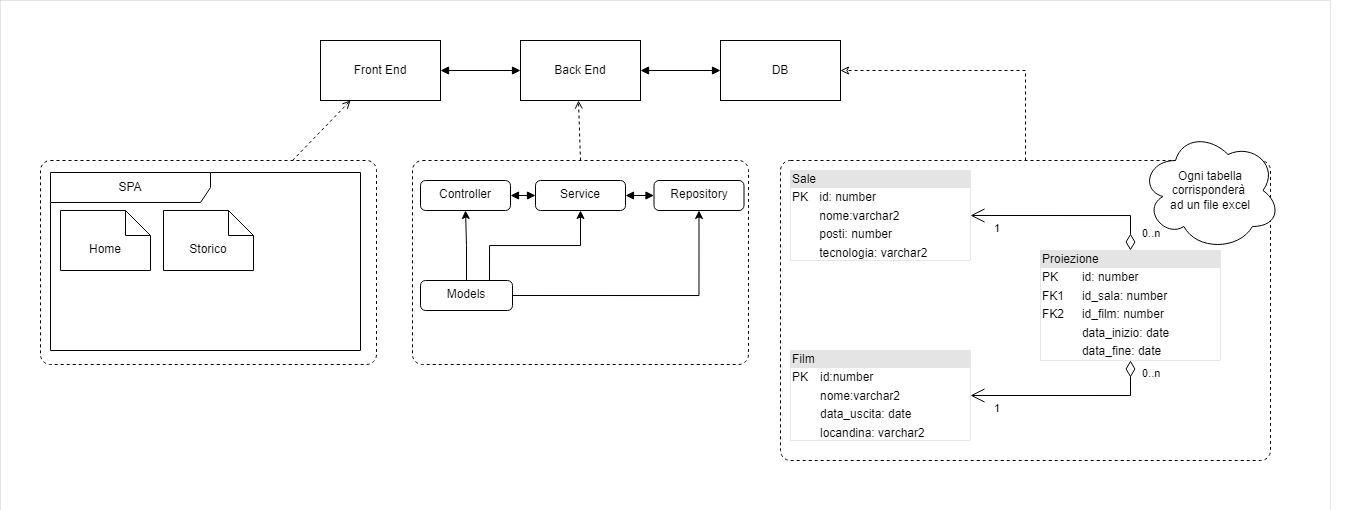

The diagram above was exported from draw.io. Its source (the exported page's mxGraphModel, read from the mxfile embedded in the PNG):
<mxGraphModel dx="2058" dy="624" grid="1" gridSize="10" guides="1" tooltips="1" connect="1" arrows="1" fold="1" page="1" pageScale="1" pageWidth="827" pageHeight="1169" background="none" math="0" shadow="0">
  <root>
    <mxCell id="0" />
    <mxCell id="1" parent="0" />
    <mxCell id="lj4LhO-g7mVmNRlAtfwd-6" value="" style="rounded=0;whiteSpace=wrap;html=1;gradientColor=none;fillStyle=solid;strokeWidth=0;" vertex="1" parent="1">
      <mxGeometry x="-240" width="1330" height="510" as="geometry" />
    </mxCell>
    <mxCell id="CXxe0tFrrUafUb2g5Vjd-1" value="Front End" style="html=1;whiteSpace=wrap;" parent="1" vertex="1">
      <mxGeometry x="80" y="40" width="120" height="60" as="geometry" />
    </mxCell>
    <mxCell id="CXxe0tFrrUafUb2g5Vjd-2" value="Back End" style="html=1;whiteSpace=wrap;" parent="1" vertex="1">
      <mxGeometry x="280" y="40" width="120" height="60" as="geometry" />
    </mxCell>
    <mxCell id="CXxe0tFrrUafUb2g5Vjd-3" value="DB" style="html=1;whiteSpace=wrap;" parent="1" vertex="1">
      <mxGeometry x="480" y="40" width="120" height="60" as="geometry" />
    </mxCell>
    <mxCell id="CXxe0tFrrUafUb2g5Vjd-4" value="" style="endArrow=block;startArrow=block;endFill=1;startFill=1;html=1;rounded=0;entryX=0;entryY=0.5;entryDx=0;entryDy=0;exitX=1;exitY=0.5;exitDx=0;exitDy=0;" parent="1" source="CXxe0tFrrUafUb2g5Vjd-1" target="CXxe0tFrrUafUb2g5Vjd-2" edge="1">
      <mxGeometry width="160" relative="1" as="geometry">
        <mxPoint x="200" y="79.5" as="sourcePoint" />
        <mxPoint x="360" y="79.5" as="targetPoint" />
      </mxGeometry>
    </mxCell>
    <mxCell id="CXxe0tFrrUafUb2g5Vjd-6" value="" style="endArrow=block;startArrow=block;endFill=1;startFill=1;html=1;rounded=0;exitX=1;exitY=0.5;exitDx=0;exitDy=0;exitPerimeter=0;entryX=0;entryY=0.5;entryDx=0;entryDy=0;" parent="1" source="CXxe0tFrrUafUb2g5Vjd-2" target="CXxe0tFrrUafUb2g5Vjd-3" edge="1">
      <mxGeometry width="160" relative="1" as="geometry">
        <mxPoint x="330" y="130" as="sourcePoint" />
        <mxPoint x="490" y="130" as="targetPoint" />
      </mxGeometry>
    </mxCell>
    <mxCell id="CXxe0tFrrUafUb2g5Vjd-7" value="" style="html=1;verticalAlign=bottom;labelBackgroundColor=none;endArrow=open;endFill=0;dashed=1;rounded=0;entryX=0.25;entryY=1;entryDx=0;entryDy=0;exitX=0.75;exitY=0;exitDx=0;exitDy=0;" parent="1" source="CXxe0tFrrUafUb2g5Vjd-8" target="CXxe0tFrrUafUb2g5Vjd-1" edge="1">
      <mxGeometry width="160" relative="1" as="geometry">
        <mxPoint x="80" y="200" as="sourcePoint" />
        <mxPoint x="190" y="180" as="targetPoint" />
      </mxGeometry>
    </mxCell>
    <mxCell id="CXxe0tFrrUafUb2g5Vjd-8" value="" style="html=1;align=center;verticalAlign=top;rounded=1;absoluteArcSize=1;arcSize=20;dashed=1;whiteSpace=wrap;" parent="1" vertex="1">
      <mxGeometry x="-200" y="160" width="336" height="204" as="geometry" />
    </mxCell>
    <mxCell id="CXxe0tFrrUafUb2g5Vjd-10" value="" style="html=1;verticalAlign=bottom;labelBackgroundColor=none;endArrow=open;endFill=0;dashed=1;rounded=0;entryX=0.25;entryY=1;entryDx=0;entryDy=0;exitX=0.5;exitY=0;exitDx=0;exitDy=0;" parent="1" source="CXxe0tFrrUafUb2g5Vjd-9" edge="1">
      <mxGeometry width="160" relative="1" as="geometry">
        <mxPoint x="280" y="160" as="sourcePoint" />
        <mxPoint x="338" y="100" as="targetPoint" />
      </mxGeometry>
    </mxCell>
    <mxCell id="CXxe0tFrrUafUb2g5Vjd-26" value="" style="edgeStyle=orthogonalEdgeStyle;rounded=0;orthogonalLoop=1;jettySize=auto;html=1;entryX=1;entryY=0.5;entryDx=0;entryDy=0;dashed=1;endArrow=classic;endFill=0;" parent="1" source="CXxe0tFrrUafUb2g5Vjd-24" target="CXxe0tFrrUafUb2g5Vjd-3" edge="1">
      <mxGeometry relative="1" as="geometry">
        <mxPoint x="790" y="-40" as="targetPoint" />
      </mxGeometry>
    </mxCell>
    <mxCell id="CXxe0tFrrUafUb2g5Vjd-27" value="" style="group" parent="1" vertex="1" connectable="0">
      <mxGeometry x="172" y="160" width="336" height="204" as="geometry" />
    </mxCell>
    <mxCell id="CXxe0tFrrUafUb2g5Vjd-9" value="" style="html=1;align=center;verticalAlign=top;rounded=1;absoluteArcSize=1;arcSize=20;dashed=1;whiteSpace=wrap;" parent="CXxe0tFrrUafUb2g5Vjd-27" vertex="1">
      <mxGeometry width="336" height="204" as="geometry" />
    </mxCell>
    <mxCell id="CXxe0tFrrUafUb2g5Vjd-11" value="Controller" style="html=1;align=center;verticalAlign=top;rounded=1;absoluteArcSize=1;arcSize=10;dashed=0;whiteSpace=wrap;" parent="CXxe0tFrrUafUb2g5Vjd-27" vertex="1">
      <mxGeometry x="8" y="20" width="90" height="30" as="geometry" />
    </mxCell>
    <mxCell id="CXxe0tFrrUafUb2g5Vjd-12" value="Service" style="html=1;align=center;verticalAlign=top;rounded=1;absoluteArcSize=1;arcSize=10;dashed=0;whiteSpace=wrap;" parent="CXxe0tFrrUafUb2g5Vjd-27" vertex="1">
      <mxGeometry x="123" y="20" width="90" height="30" as="geometry" />
    </mxCell>
    <mxCell id="CXxe0tFrrUafUb2g5Vjd-13" value="Repository" style="html=1;align=center;verticalAlign=top;rounded=1;absoluteArcSize=1;arcSize=10;dashed=0;whiteSpace=wrap;" parent="CXxe0tFrrUafUb2g5Vjd-27" vertex="1">
      <mxGeometry x="241.5" y="20" width="90" height="30" as="geometry" />
    </mxCell>
    <mxCell id="CXxe0tFrrUafUb2g5Vjd-18" value="" style="endArrow=block;startArrow=block;endFill=1;startFill=1;html=1;rounded=0;entryX=0;entryY=0.5;entryDx=0;entryDy=0;exitX=1;exitY=0.5;exitDx=0;exitDy=0;" parent="CXxe0tFrrUafUb2g5Vjd-27" source="CXxe0tFrrUafUb2g5Vjd-11" target="CXxe0tFrrUafUb2g5Vjd-12" edge="1">
      <mxGeometry width="160" relative="1" as="geometry">
        <mxPoint x="38" y="-80" as="sourcePoint" />
        <mxPoint x="118" y="-80" as="targetPoint" />
      </mxGeometry>
    </mxCell>
    <mxCell id="CXxe0tFrrUafUb2g5Vjd-19" value="" style="endArrow=block;startArrow=block;endFill=1;startFill=1;html=1;rounded=0;entryX=0;entryY=0.5;entryDx=0;entryDy=0;exitX=1;exitY=0.5;exitDx=0;exitDy=0;" parent="CXxe0tFrrUafUb2g5Vjd-27" source="CXxe0tFrrUafUb2g5Vjd-12" target="CXxe0tFrrUafUb2g5Vjd-13" edge="1">
      <mxGeometry width="160" relative="1" as="geometry">
        <mxPoint x="168" y="90" as="sourcePoint" />
        <mxPoint x="248" y="90" as="targetPoint" />
      </mxGeometry>
    </mxCell>
    <mxCell id="lj4LhO-g7mVmNRlAtfwd-8" value="" style="edgeStyle=orthogonalEdgeStyle;rounded=0;orthogonalLoop=1;jettySize=auto;html=1;" edge="1" parent="CXxe0tFrrUafUb2g5Vjd-27" source="lj4LhO-g7mVmNRlAtfwd-7" target="CXxe0tFrrUafUb2g5Vjd-11">
      <mxGeometry relative="1" as="geometry" />
    </mxCell>
    <mxCell id="lj4LhO-g7mVmNRlAtfwd-7" value="Models" style="html=1;align=center;verticalAlign=top;rounded=1;absoluteArcSize=1;arcSize=10;dashed=0;whiteSpace=wrap;" vertex="1" parent="CXxe0tFrrUafUb2g5Vjd-27">
      <mxGeometry x="8" y="120" width="92" height="30" as="geometry" />
    </mxCell>
    <mxCell id="lj4LhO-g7mVmNRlAtfwd-9" value="" style="edgeStyle=orthogonalEdgeStyle;rounded=0;orthogonalLoop=1;jettySize=auto;html=1;entryX=0.5;entryY=1;entryDx=0;entryDy=0;exitX=0.75;exitY=0;exitDx=0;exitDy=0;" edge="1" parent="CXxe0tFrrUafUb2g5Vjd-27" source="lj4LhO-g7mVmNRlAtfwd-7" target="CXxe0tFrrUafUb2g5Vjd-12">
      <mxGeometry relative="1" as="geometry">
        <mxPoint x="89" y="130" as="sourcePoint" />
        <mxPoint x="88" y="60" as="targetPoint" />
      </mxGeometry>
    </mxCell>
    <mxCell id="lj4LhO-g7mVmNRlAtfwd-20" value="" style="edgeStyle=orthogonalEdgeStyle;rounded=0;orthogonalLoop=1;jettySize=auto;html=1;entryX=0.5;entryY=1;entryDx=0;entryDy=0;exitX=1;exitY=0.5;exitDx=0;exitDy=0;" edge="1" parent="CXxe0tFrrUafUb2g5Vjd-27" source="lj4LhO-g7mVmNRlAtfwd-7" target="CXxe0tFrrUafUb2g5Vjd-13">
      <mxGeometry relative="1" as="geometry">
        <mxPoint x="110" y="130" as="sourcePoint" />
        <mxPoint x="178" y="60" as="targetPoint" />
      </mxGeometry>
    </mxCell>
    <mxCell id="CXxe0tFrrUafUb2g5Vjd-43" value="" style="group;strokeColor=none;" parent="1" vertex="1" connectable="0">
      <mxGeometry x="540" y="160" width="580" height="300" as="geometry" />
    </mxCell>
    <mxCell id="CXxe0tFrrUafUb2g5Vjd-24" value="" style="html=1;align=center;verticalAlign=top;rounded=1;absoluteArcSize=1;arcSize=20;dashed=1;whiteSpace=wrap;" parent="CXxe0tFrrUafUb2g5Vjd-43" vertex="1">
      <mxGeometry width="490" height="300" as="geometry" />
    </mxCell>
    <mxCell id="CXxe0tFrrUafUb2g5Vjd-29" value="&lt;div style=&quot;box-sizing:border-box;width:100%;background:#e4e4e4;padding:2px;&quot;&gt;Sale&lt;/div&gt;&lt;table style=&quot;width:100%;font-size:1em;&quot; cellpadding=&quot;2&quot; cellspacing=&quot;0&quot;&gt;&lt;tbody&gt;&lt;tr&gt;&lt;td&gt;PK&lt;/td&gt;&lt;td&gt;id: number&lt;/td&gt;&lt;/tr&gt;&lt;tr&gt;&lt;td&gt;&lt;br&gt;&lt;/td&gt;&lt;td&gt;nome:varchar2&lt;/td&gt;&lt;/tr&gt;&lt;tr&gt;&lt;td&gt;&lt;/td&gt;&lt;td&gt;posti: number&lt;br&gt;&lt;/td&gt;&lt;/tr&gt;&lt;tr&gt;&lt;td&gt;&lt;br&gt;&lt;/td&gt;&lt;td&gt;tecnologia: varchar2&lt;/td&gt;&lt;/tr&gt;&lt;/tbody&gt;&lt;/table&gt;" style="verticalAlign=top;align=left;overflow=fill;html=1;whiteSpace=wrap;strokeColor=default;strokeWidth=0;" parent="CXxe0tFrrUafUb2g5Vjd-43" vertex="1">
      <mxGeometry x="10" y="10" width="180" height="90" as="geometry" />
    </mxCell>
    <mxCell id="CXxe0tFrrUafUb2g5Vjd-30" value="&lt;div style=&quot;box-sizing:border-box;width:100%;background:#e4e4e4;padding:2px;&quot;&gt;Film&lt;/div&gt;&lt;table style=&quot;width:100%;font-size:1em;&quot; cellpadding=&quot;2&quot; cellspacing=&quot;0&quot;&gt;&lt;tbody&gt;&lt;tr&gt;&lt;td&gt;PK&lt;/td&gt;&lt;td&gt;id:number&lt;/td&gt;&lt;/tr&gt;&lt;tr&gt;&lt;td&gt;&lt;br&gt;&lt;/td&gt;&lt;td&gt;nome:varchar2&lt;/td&gt;&lt;/tr&gt;&lt;tr&gt;&lt;td&gt;&lt;/td&gt;&lt;td&gt;data_uscita: date&lt;/td&gt;&lt;/tr&gt;&lt;tr&gt;&lt;td&gt;&lt;br&gt;&lt;/td&gt;&lt;td&gt;locandina: varchar2&lt;br&gt;&lt;/td&gt;&lt;/tr&gt;&lt;/tbody&gt;&lt;/table&gt;" style="verticalAlign=top;align=left;overflow=fill;html=1;whiteSpace=wrap;strokeWidth=0;" parent="CXxe0tFrrUafUb2g5Vjd-43" vertex="1">
      <mxGeometry x="10" y="190" width="180" height="90" as="geometry" />
    </mxCell>
    <mxCell id="CXxe0tFrrUafUb2g5Vjd-31" value="&lt;div style=&quot;box-sizing:border-box;width:100%;background:#e4e4e4;padding:2px;&quot;&gt;Proiezione&lt;/div&gt;&lt;table align=&quot;left&quot; style=&quot;width:100%;font-size:1em;&quot; cellpadding=&quot;2&quot; cellspacing=&quot;0&quot;&gt;&lt;tbody&gt;&lt;tr&gt;&lt;td&gt;PK&lt;/td&gt;&lt;td&gt;id: number&lt;/td&gt;&lt;/tr&gt;&lt;tr&gt;&lt;td&gt;FK1&lt;/td&gt;&lt;td&gt;id_sala: number&lt;/td&gt;&lt;/tr&gt;&lt;tr&gt;&lt;td&gt;FK2&lt;br&gt;&lt;/td&gt;&lt;td&gt;id_film: number&lt;br&gt;&lt;/td&gt;&lt;/tr&gt;&lt;tr&gt;&lt;td&gt;&lt;br&gt;&lt;/td&gt;&lt;td&gt;data_inizio: date&lt;br&gt;&lt;/td&gt;&lt;/tr&gt;&lt;tr&gt;&lt;td&gt;&lt;br&gt;&lt;/td&gt;&lt;td&gt;data_fine: date&lt;/td&gt;&lt;/tr&gt;&lt;/tbody&gt;&lt;/table&gt;" style="verticalAlign=top;align=left;overflow=fill;html=1;whiteSpace=wrap;strokeWidth=0;" parent="CXxe0tFrrUafUb2g5Vjd-43" vertex="1">
      <mxGeometry x="260" y="90" width="180" height="110" as="geometry" />
    </mxCell>
    <mxCell id="CXxe0tFrrUafUb2g5Vjd-37" value="" style="endArrow=open;html=1;endSize=12;startArrow=diamondThin;startSize=14;startFill=0;edgeStyle=orthogonalEdgeStyle;rounded=0;entryX=1;entryY=0.5;entryDx=0;entryDy=0;exitX=0.5;exitY=0;exitDx=0;exitDy=0;" parent="CXxe0tFrrUafUb2g5Vjd-43" source="CXxe0tFrrUafUb2g5Vjd-31" target="CXxe0tFrrUafUb2g5Vjd-29" edge="1">
      <mxGeometry relative="1" as="geometry">
        <mxPoint x="140" y="130" as="sourcePoint" />
        <mxPoint x="300" y="130" as="targetPoint" />
      </mxGeometry>
    </mxCell>
    <mxCell id="CXxe0tFrrUafUb2g5Vjd-38" value="0..n" style="edgeLabel;resizable=0;html=1;align=left;verticalAlign=top;" parent="CXxe0tFrrUafUb2g5Vjd-37" connectable="0" vertex="1">
      <mxGeometry x="-1" relative="1" as="geometry">
        <mxPoint x="10" y="-30" as="offset" />
      </mxGeometry>
    </mxCell>
    <mxCell id="CXxe0tFrrUafUb2g5Vjd-39" value="1" style="edgeLabel;resizable=0;html=1;align=right;verticalAlign=top;" parent="CXxe0tFrrUafUb2g5Vjd-37" connectable="0" vertex="1">
      <mxGeometry x="1" relative="1" as="geometry">
        <mxPoint x="30" as="offset" />
      </mxGeometry>
    </mxCell>
    <mxCell id="CXxe0tFrrUafUb2g5Vjd-40" value="" style="endArrow=open;html=1;endSize=12;startArrow=diamondThin;startSize=14;startFill=0;edgeStyle=orthogonalEdgeStyle;rounded=0;entryX=1;entryY=0.5;entryDx=0;entryDy=0;exitX=0.5;exitY=1;exitDx=0;exitDy=0;" parent="CXxe0tFrrUafUb2g5Vjd-43" source="CXxe0tFrrUafUb2g5Vjd-31" target="CXxe0tFrrUafUb2g5Vjd-30" edge="1">
      <mxGeometry relative="1" as="geometry">
        <mxPoint x="380" y="265" as="sourcePoint" />
        <mxPoint x="220" y="220" as="targetPoint" />
      </mxGeometry>
    </mxCell>
    <mxCell id="CXxe0tFrrUafUb2g5Vjd-41" value="0..n" style="edgeLabel;resizable=0;html=1;align=left;verticalAlign=top;" parent="CXxe0tFrrUafUb2g5Vjd-40" connectable="0" vertex="1">
      <mxGeometry x="-1" relative="1" as="geometry">
        <mxPoint x="10" as="offset" />
      </mxGeometry>
    </mxCell>
    <mxCell id="CXxe0tFrrUafUb2g5Vjd-42" value="1" style="edgeLabel;resizable=0;html=1;align=right;verticalAlign=top;" parent="CXxe0tFrrUafUb2g5Vjd-40" connectable="0" vertex="1">
      <mxGeometry x="1" relative="1" as="geometry">
        <mxPoint x="30" as="offset" />
      </mxGeometry>
    </mxCell>
    <mxCell id="lj4LhO-g7mVmNRlAtfwd-4" value="Ogni tabella corrisponderà&amp;nbsp;&lt;div&gt;ad un file excel&lt;/div&gt;" style="ellipse;shape=cloud;whiteSpace=wrap;html=1;align=center;" vertex="1" parent="CXxe0tFrrUafUb2g5Vjd-43">
      <mxGeometry x="360" y="-30" width="140" height="120" as="geometry" />
    </mxCell>
    <mxCell id="lj4LhO-g7mVmNRlAtfwd-1" value="SPA" style="shape=umlFrame;whiteSpace=wrap;html=1;pointerEvents=0;recursiveResize=0;container=1;collapsible=0;width=160;" vertex="1" parent="1">
      <mxGeometry x="-190" y="172" width="310" height="178" as="geometry" />
    </mxCell>
    <mxCell id="lj4LhO-g7mVmNRlAtfwd-3" value="Storico" style="shape=note2;boundedLbl=1;whiteSpace=wrap;html=1;size=25;verticalAlign=top;align=center;" vertex="1" parent="lj4LhO-g7mVmNRlAtfwd-1">
      <mxGeometry x="113" y="38" width="90" height="60" as="geometry" />
    </mxCell>
    <mxCell id="lj4LhO-g7mVmNRlAtfwd-2" value="Home" style="shape=note2;boundedLbl=1;whiteSpace=wrap;html=1;size=25;verticalAlign=top;align=center;" vertex="1" parent="1">
      <mxGeometry x="-180" y="210" width="90" height="60" as="geometry" />
    </mxCell>
  </root>
</mxGraphModel>